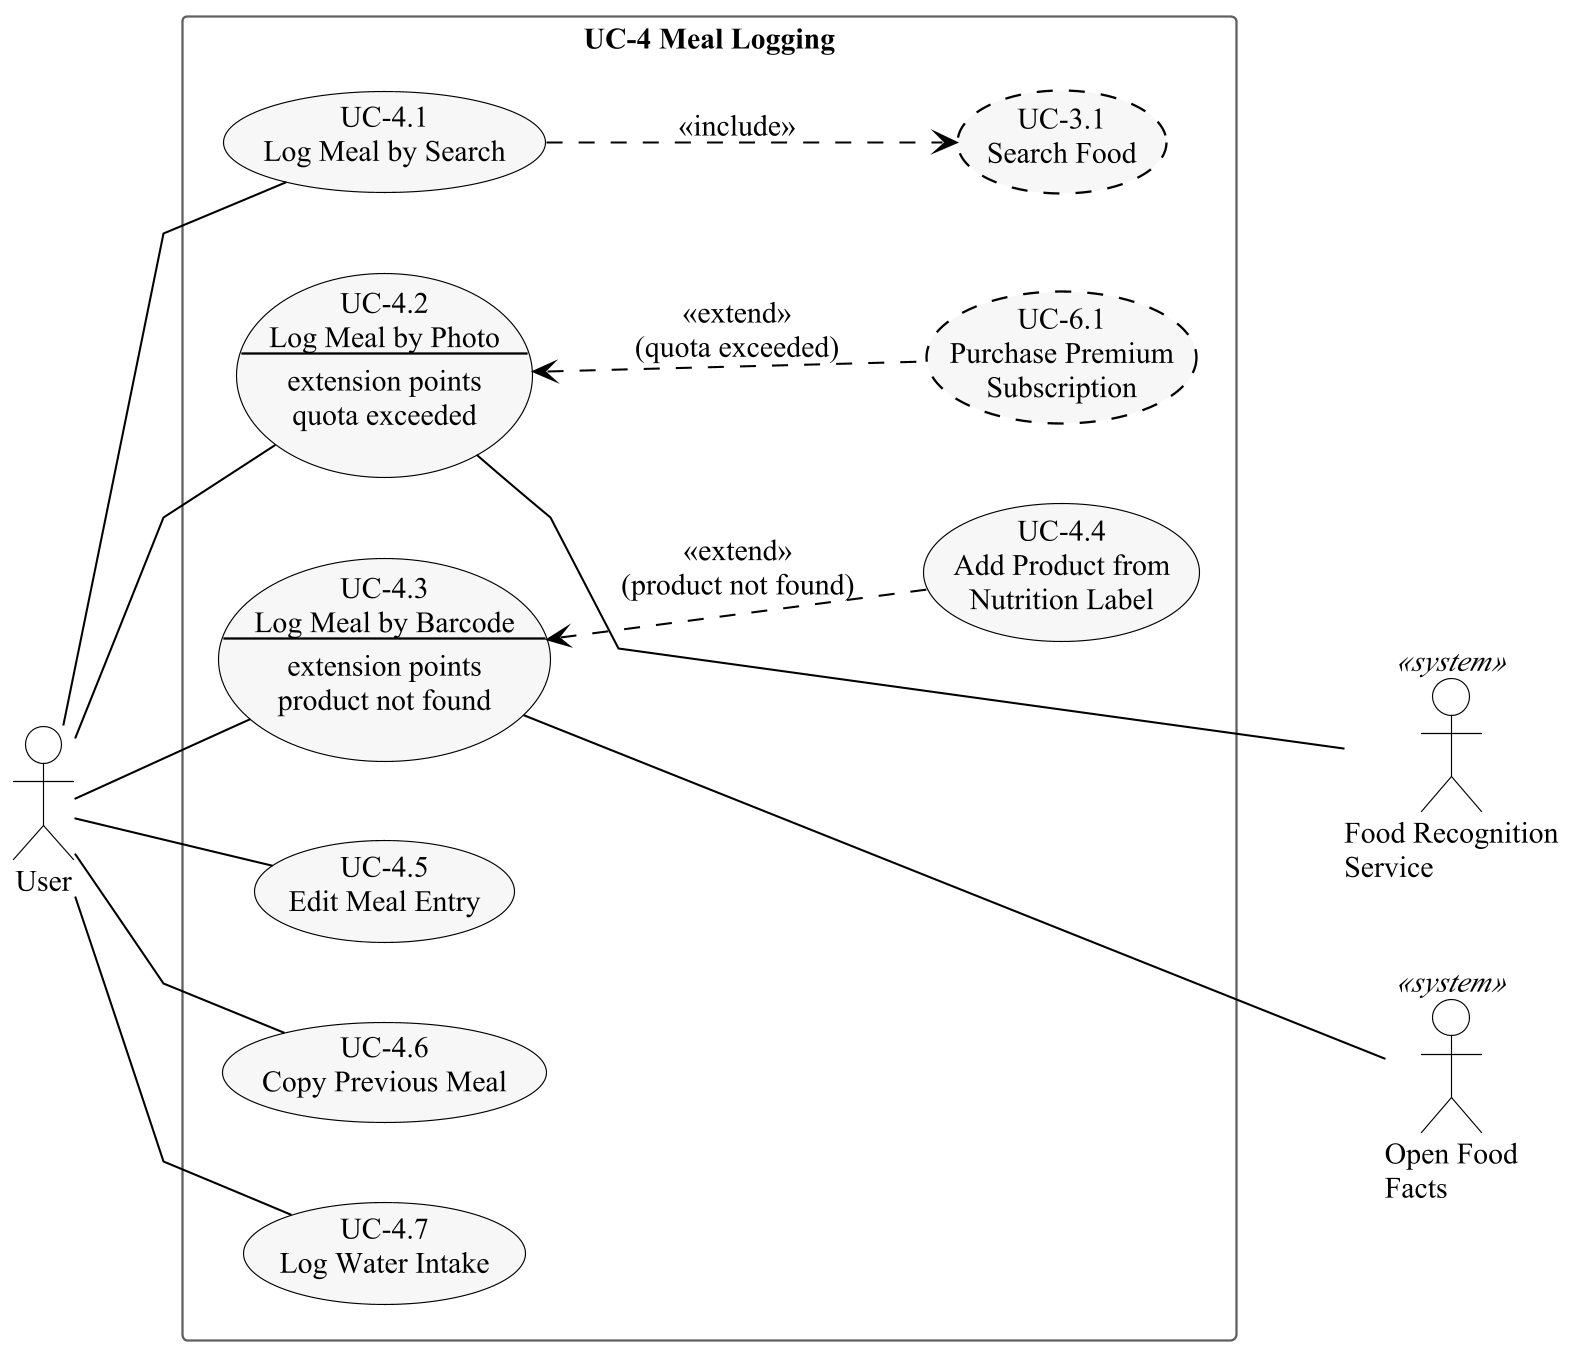

The diagram above was rendered by PlantUML. Its source (embedded in the PNG):
@startuml
!include style.iuml
left to right direction
actor User
rectangle "UC-4 Meal Logging" {
  usecase "UC-4.1\nLog Meal by Search" as UC41
  usecase "UC-4.2\nLog Meal by Photo\n--\nextension points\nquota exceeded" as UC42
  usecase "UC-4.3\nLog Meal by Barcode\n--\nextension points\nproduct not found" as UC43
  usecase "UC-4.4\nAdd Product from\nNutrition Label" as UC44
  usecase "UC-4.5\nEdit Meal Entry" as UC45
  usecase "UC-4.6\nCopy Previous Meal" as UC46
  usecase "UC-4.7\nLog Water Intake" as UC47
  usecase "UC-3.1\nSearch Food" as UC31 #line.dashed
  usecase "UC-6.1\nPurchase Premium\nSubscription" as UC61 #line.dashed
}
actor "Food Recognition\nService" as FRS <<system>>
actor "Open Food\nFacts" as OFF <<system>>
User -- UC41
User -- UC42
User -- UC43
User -- UC45
User -- UC46
User -- UC47
UC41 ..> UC31 : <<include>>
UC42 <.. UC61 : <<extend>>\n(quota exceeded)
UC43 <.. UC44 : <<extend>>\n(product not found)
UC42 --- FRS
UC43 --- OFF
@enduml